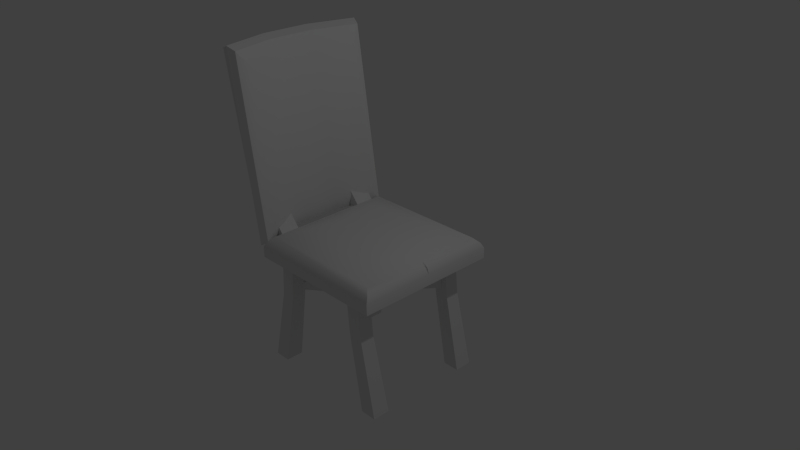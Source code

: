 # Source: DeskChair.blend  (saved by Blender 2.65.0; exported with 4.5.12 LTS)
import bpy
from mathutils import Matrix  # noqa: F401  (used for matrix-valued properties, if any)

bpy.ops.wm.read_factory_settings(use_empty=True)
scene = bpy.context.scene
scene.name = 'Scene'

# ---- collections
col_collection_1 = bpy.data.collections.new('Collection 1'); scene.collection.children.link(col_collection_1)

# ---- world
world_world = bpy.data.worlds.new('World'); scene.world = world_world
world_world.color = (0.05088, 0.05088, 0.05088)
world_world.use_sun_shadow = False
world_world.sun_shadow_jitter_overblur = 0.0
world_world.cycles.sampling_method = 'MANUAL'
world_world.cycles.sample_map_resolution = 256

# ---- cameras
cam_camera = bpy.data.cameras.new('Camera')
cam_camera.clip_end = 100.0
cam_camera.lens = 35.0
cam_camera.sensor_width = 32.0
cam_camera.sensor_height = 18.0
cam_camera.ortho_scale = 7.314
cam_camera.dof.focus_distance = 0.0
cam_camera.dof.aperture_fstop = 128.0

# ---- lights
light_lamp = bpy.data.lights.new('Lamp', 'POINT')
light_lamp.transmission_factor = 0.0
light_lamp.cutoff_distance = 30.0
light_lamp.energy = 100.0
light_lamp.shadow_buffer_clip_start = 1.001
light_lamp.shadow_soft_size = 0.1
light_lamp.shadow_maximum_resolution = 0.006
light_lamp.use_absolute_resolution = True
light_lamp.cycles.use_multiple_importance_sampling = False

# ---- meshes
me_plane = bpy.data.meshes.new('Plane')
me_plane.from_pydata([(1.0, 1.0, 0.0), (-1.0, 1.0, 0.0), (0.8902, 0.8902, 0.1431), (-0.8902, 0.8902, 0.1431), (0.4647, 0.4861, 0.2514), (-0.5064, 0.4861, 0.2514), (1.0, 1.0, -0.1475), (-1.0, 1.0, -0.1475), (0.8373, 0.8373, -0.1914), (-0.8373, 0.8373, -0.1914), (-1.052, 1.0, 0.002193), (-1.416, 1.0, 2.543), (-1.229, 0.3333, 0.002193), (-1.593, 0.3333, 2.543), (-0.9518, 0.9575, 0.05615), (-1.3, 0.9575, 2.489), (-1.122, 0.3192, 0.05615), (-1.471, 0.3192, 2.489), (-0.9393, 0.8224, 0.2278), (-1.239, 0.8224, 2.317), (-1.085, 0.2741, 0.2278), (-1.385, 0.2741, 2.317), (-1.109, 0.9516, 0.04736), (-1.562, 0.9516, 2.481), (-1.278, 0.3172, 0.04736), (-1.731, 0.3172, 2.481), (-1.229, 0.0, 0.002193), (-1.593, 0.0, 2.543), (-1.122, 0.0, 0.05615), (-1.471, 0.0, 2.489), (-1.085, 0.0, 0.2278), (-1.385, 0.0, 2.317), (-1.278, 0.0, 0.04736), (-1.731, 0.0, 2.481), (-0.8373, 0.0, -0.1914), (0.8373, 0.0, -0.1914), (-0.8902, 0.0, 0.1431), (0.8902, 0.0, 0.1431), (-1.0, 0.0, 0.0), (1.0, 0.0, 0.0), (-1.0, 0.0, -0.1475), (1.0, 0.0, -0.1475), (-0.5064, 0.0004848, 0.2514), (0.4647, 0.0004848, 0.2514), (-0.8213, 0.6457, -0.2433), (-0.8213, 0.8436, -0.2433), (-0.6233, 0.8436, -0.2433), (-0.6233, 0.6457, -0.2433), (-0.8213, 0.6457, 0.044), (-0.8213, 0.8436, 0.044), (-0.6233, 0.8436, 0.044), (-0.6233, 0.6457, 0.044), (-0.8567, 0.6457, -0.6981), (-0.8567, 0.8436, -0.6981), (-0.6587, 0.8436, -0.6981), (-0.6587, 0.6457, -0.6981), (-1.089, 0.6234, -1.75), (-1.089, 0.8659, -1.75), (-0.8608, 0.8659, -1.75), (-0.8608, 0.6234, -1.75), (0.6525, 0.6457, -0.2433), (0.6525, 0.8436, -0.2433), (0.4546, 0.8436, -0.2433), (0.4546, 0.6457, -0.2433), (0.6525, 0.6457, 0.044), (0.6525, 0.8436, 0.044), (0.4546, 0.8436, 0.044), (0.4546, 0.6457, 0.044), (0.688, 0.6457, -0.6981), (0.688, 0.8436, -0.6981), (0.49, 0.8436, -0.6981), (0.49, 0.6457, -0.6981), (0.9201, 0.6234, -1.75), (0.9201, 0.8659, -1.75), (0.692, 0.8659, -1.75), (0.692, 0.6234, -1.75), (-0.9676, 0.9563, 0.07819), (0.9676, 0.9563, 0.07819), (0.9676, -0.01125, 0.07819), (-0.9676, -0.01125, 0.07819), (-0.9167, 0.5091, -0.1177), (-0.9167, 0.7675, -0.1177), (-0.7357, 0.7675, -0.05681), (-0.7357, 0.5091, -0.05681), (-1.213, 0.5091, 0.4169), (-1.213, 0.7675, 0.4169), (-1.138, 0.7675, 0.4273), (-1.138, 0.5091, 0.4273), (0.03306, 0.0, -0.6199), (-0.04528, 0.217, -0.6199), (0.5153, 0.7299, -0.6199), (0.5936, 0.6421, -0.6199), (0.03306, 0.0, -0.5023), (-0.04528, 0.217, -0.5023), (0.5153, 0.7299, -0.5023), (0.5936, 0.6421, -0.5023), (-0.07811, 0.0, -0.6199), (-0.7971, 0.6515, -0.6199), (-0.7093, 0.7299, -0.6199), (-0.07811, 0.0, -0.5023), (-0.7971, 0.6515, -0.5023), (-0.7093, 0.7299, -0.5023)], [], [(38, 1, 7, 40), (77, 76, 3, 2), (78, 77, 2, 37), (42, 43, 4, 5), (2, 3, 5, 4), (37, 2, 4, 43), (7, 6, 8, 9), (1, 0, 6, 7), (34, 9, 8, 35), (40, 7, 9, 34), (11, 10, 22, 23), (10, 12, 24, 22), (14, 15, 19, 18), (28, 16, 20, 30), (16, 14, 18, 20), (12, 10, 14, 16), (26, 12, 16, 28), (10, 11, 15, 14), (11, 13, 17, 15), (21, 20, 18, 19), (31, 30, 20, 21), (15, 17, 21, 19), (25, 23, 22, 24), (33, 25, 24, 32), (27, 13, 25, 33), (13, 11, 23, 25), (12, 26, 32, 24), (13, 27, 29, 17), (17, 29, 31, 21), (6, 41, 35, 8), (76, 79, 36, 3), (0, 39, 41, 6), (3, 36, 42, 5), (48, 49, 45, 44), (49, 50, 46, 45), (50, 51, 47, 46), (51, 48, 44, 47), (45, 46, 54, 53), (51, 50, 49, 48), (54, 55, 59, 58), (47, 44, 52, 55), (46, 47, 55, 54), (44, 45, 53, 52), (56, 57, 58, 59), (55, 52, 56, 59), (52, 53, 57, 56), (53, 54, 58, 57), (64, 60, 61, 65), (65, 61, 62, 66), (66, 62, 63, 67), (67, 63, 60, 64), (61, 69, 70, 62), (67, 64, 65, 66), (70, 74, 75, 71), (63, 71, 68, 60), (62, 70, 71, 63), (60, 68, 69, 61), (72, 75, 74, 73), (71, 75, 72, 68), (68, 72, 73, 69), (69, 73, 74, 70), (0, 1, 76, 77), (39, 0, 77, 78), (1, 38, 79, 76), (84, 85, 81, 80), (85, 86, 82, 81), (86, 87, 83, 82), (87, 84, 80, 83), (80, 81, 82, 83), (87, 86, 85, 84), (92, 93, 89, 88), (93, 94, 90, 89), (94, 95, 91, 90), (95, 92, 88, 91), (88, 89, 90, 91), (95, 94, 93, 92), (99, 100, 97, 96), (100, 101, 98, 97), (93, 99, 96, 89), (101, 93, 89, 98), (96, 97, 98, 89), (89, 88, 96), (93, 92, 99), (93, 101, 100, 99)])
me_plane.polygons.foreach_set('use_smooth', [1, 1, 1, 1, 1, 1, 1, 1, 1, 1, 1, 1, 1, 1, 1, 1, 1, 1, 1, 1, 1, 1, 1, 1, 1, 1, 1, 1, 1, 1, 1, 1, 1, 1, 1, 1, 1, 1, 1, 1, 1, 1, 1, 1, 1, 1, 1, 1, 1, 1, 1, 1, 1, 1, 1, 1, 1, 1, 1, 1, 1, 1, 1, 1, 0, 0, 0, 0, 0, 0, 0, 0, 0, 0, 0, 0, 0, 0, 0, 0, 0, 0, 0, 0])
_uv = me_plane.uv_layers.new(name='UVMap')
_uv.uv.foreach_set('vector', [0.2158, 0.4001, 0.4135, 0.3935, 0.4144, 0.4227, 0.2168, 0.4293, 0.4345, 0.04419, 0.3998, 0.3696, 0.3721, 0.3459, 0.4031, 0.06325, 0.2453, 0.0002621, 0.4345, 0.04419, 0.4031, 0.06325, 0.2426, 0.02328, 0.2183, 0.277, 0.232, 0.1082, 0.3208, 0.1213, 0.3065, 0.2808, 0.4031, 0.06325, 0.3721, 0.3459, 0.3065, 0.2808, 0.3208, 0.1213, 0.2426, 0.02328, 0.4031, 0.06325, 0.3208, 0.1213, 0.232, 0.1082, 0.4144, 0.4227, 0.4316, 0.7757, 0.3917, 0.745, 0.3781, 0.4587, 0.435, 0.7993, 0.6924, 0.8001, 0.6938, 0.8338, 0.4364, 0.833, 0.218, 0.4617, 0.3781, 0.4587, 0.3917, 0.745, 0.232, 0.7625, 0.2168, 0.4293, 0.4144, 0.4227, 0.3781, 0.4587, 0.218, 0.4617, 0.779, 0.8047, 0.78, 0.5171, 0.8167, 0.5254, 0.8162, 0.7996, 0.2108, 0.03154, 0.07534, 0.01462, 0.07122, 0.0002621, 0.1965, 0.01361, 0.2053, 0.05495, 0.1981, 0.4641, 0.1631, 0.4248, 0.1688, 0.08817, 0.01014, 0.04004, 0.07353, 0.03874, 0.06316, 0.073, 0.01182, 0.07324, 0.07353, 0.03874, 0.2053, 0.05495, 0.1688, 0.08817, 0.06316, 0.073, 0.07534, 0.01462, 0.2108, 0.03154, 0.2053, 0.05495, 0.07353, 0.03874, 0.008708, 0.01664, 0.07534, 0.01462, 0.07353, 0.03874, 0.01014, 0.04004, 0.78, 0.5171, 0.779, 0.8047, 0.7425, 0.7947, 0.7425, 0.5263, 0.2025, 0.4901, 0.06587, 0.5024, 0.06544, 0.476, 0.1981, 0.4641, 0.05772, 0.4389, 0.06316, 0.073, 0.1688, 0.08817, 0.1631, 0.4248, 0.006859, 0.4369, 0.01182, 0.07324, 0.06316, 0.073, 0.05772, 0.4389, 0.1981, 0.4641, 0.06544, 0.476, 0.05772, 0.4389, 0.1631, 0.4248, 0.06017, 0.5304, 0.1879, 0.52, 0.2108, 0.9969, 0.08418, 0.997, 0.0002621, 0.5282, 0.06017, 0.5304, 0.08418, 0.997, 0.01961, 0.9997, 0.002197, 0.4983, 0.06587, 0.5024, 0.06017, 0.5304, 0.0002621, 0.5282, 0.06587, 0.5024, 0.2025, 0.4901, 0.1879, 0.52, 0.06017, 0.5304, 0.07534, 0.01462, 0.008708, 0.01664, 0.008046, 0.00343, 0.07122, 0.0002621, 0.06587, 0.5024, 0.002197, 0.4983, 0.00424, 0.4727, 0.06544, 0.476, 0.06544, 0.476, 0.00424, 0.4727, 0.006859, 0.4369, 0.05772, 0.4389, 0.4316, 0.7757, 0.2351, 0.795, 0.232, 0.7625, 0.3917, 0.745, 0.3998, 0.3696, 0.2113, 0.376, 0.2131, 0.3534, 0.3721, 0.3459, 0.4345, 0.8047, 0.238, 0.824, 0.2351, 0.795, 0.4316, 0.7757, 0.3721, 0.3459, 0.2131, 0.3534, 0.2183, 0.277, 0.3065, 0.2808, 0.7419, 0.7652, 0.7039, 0.7657, 0.7031, 0.7104, 0.7411, 0.7099, 0.7039, 0.7657, 0.6659, 0.7664, 0.6654, 0.712, 0.7031, 0.7104, 0.6659, 0.7664, 0.6275, 0.7664, 0.6284, 0.7116, 0.6654, 0.712, 0.6275, 0.7664, 0.5887, 0.7654, 0.5907, 0.7093, 0.6284, 0.7116, 0.7031, 0.7104, 0.6654, 0.712, 0.6657, 0.6276, 0.7024, 0.6229, 0.7838, 0.1885, 0.7838, 0.1511, 0.8213, 0.1511, 0.8213, 0.1885, 0.6657, 0.6276, 0.629, 0.6273, 0.6286, 0.5236, 0.6665, 0.5236, 0.6284, 0.7116, 0.5907, 0.7093, 0.5924, 0.6223, 0.629, 0.6273, 0.6654, 0.712, 0.6284, 0.7116, 0.629, 0.6273, 0.6657, 0.6276, 0.7411, 0.7099, 0.7031, 0.7104, 0.7024, 0.6229, 0.7401, 0.6227, 0.7838, 0.1131, 0.8213, 0.1131, 0.8213, 0.1506, 0.7838, 0.1506, 0.629, 0.6273, 0.5924, 0.6223, 0.5917, 0.5171, 0.6286, 0.5236, 0.7401, 0.6227, 0.7024, 0.6229, 0.7031, 0.5173, 0.7402, 0.5174, 0.7024, 0.6229, 0.6657, 0.6276, 0.6665, 0.5236, 0.7031, 0.5173, 0.5882, 0.7652, 0.5874, 0.7099, 0.5494, 0.7104, 0.5501, 0.7657, 0.5501, 0.7657, 0.5494, 0.7104, 0.5116, 0.712, 0.5122, 0.7664, 0.5122, 0.7664, 0.5116, 0.712, 0.4746, 0.7116, 0.4737, 0.7664, 0.4737, 0.7664, 0.4746, 0.7116, 0.437, 0.7093, 0.435, 0.7654, 0.5494, 0.7104, 0.5487, 0.6229, 0.512, 0.6276, 0.5116, 0.712, 0.7838, 0.03693, 0.7838, 0.07437, 0.8213, 0.07437, 0.8213, 0.03693, 0.512, 0.6276, 0.5128, 0.5236, 0.4749, 0.5236, 0.4753, 0.6273, 0.4746, 0.7116, 0.4753, 0.6273, 0.4386, 0.6223, 0.437, 0.7093, 0.5116, 0.712, 0.512, 0.6276, 0.4753, 0.6273, 0.4746, 0.7116, 0.5874, 0.7099, 0.5863, 0.6227, 0.5487, 0.6229, 0.5494, 0.7104, 0.7045, 0.767, 0.7045, 0.8044, 0.7419, 0.8044, 0.7419, 0.767, 0.4753, 0.6273, 0.4749, 0.5236, 0.4379, 0.5171, 0.4386, 0.6223, 0.5863, 0.6227, 0.5865, 0.5174, 0.5494, 0.5173, 0.5487, 0.6229, 0.5487, 0.6229, 0.5494, 0.5173, 0.5128, 0.5236, 0.512, 0.6276, 0.6924, 0.8001, 0.435, 0.7993, 0.4372, 0.767, 0.6805, 0.767, 0.238, 0.824, 0.4345, 0.8047, 0.4241, 0.8301, 0.2367, 0.8485, 0.4135, 0.3935, 0.2158, 0.4001, 0.2113, 0.376, 0.3998, 0.3696, 0.8203, 0.2673, 0.8456, 0.2293, 0.7838, 0.3118, 0.7965, 0.1891, 0.8456, 0.2293, 0.8404, 0.2248, 0.8785, 0.3118, 0.7838, 0.3118, 0.8404, 0.2248, 0.8136, 0.2657, 0.8714, 0.2048, 0.8785, 0.3118, 0.8136, 0.2657, 0.8203, 0.2673, 0.7965, 0.1891, 0.8714, 0.2048, 0.7838, 0.0002621, 0.8327, 0.0002621, 0.8327, 0.0364, 0.7838, 0.0364, 0.7838, 0.0749, 0.8327, 0.0749, 0.8327, 0.08916, 0.7838, 0.08916, 0.435, 0.04292, 0.489, 0.0002621, 0.5107, 0.0278, 0.4567, 0.07045, 0.486, 0.1089, 0.7643, 0.3008, 0.7833, 0.3118, 0.5107, 0.09397, 0.8061, 0.1119, 0.7838, 0.1119, 0.7838, 0.08968, 0.8061, 0.08968, 0.7591, 0.2898, 0.435, 0.04292, 0.4567, 0.07045, 0.7646, 0.2951, 0.4567, 0.07045, 0.5107, 0.09397, 0.7833, 0.3118, 0.7646, 0.2951, 0.7591, 0.2898, 0.7643, 0.3008, 0.486, 0.1089, 0.435, 0.04292, 0.8605, 0.3123, 0.4502, 0.5002, 0.435, 0.5166, 0.8756, 0.3204, 0.8089, 0.8275, 0.7866, 0.8275, 0.7866, 0.8052, 0.8089, 0.8052, 0.8454, 0.3405, 0.8605, 0.3123, 0.8756, 0.3204, 0.8605, 0.3486, 0.4633, 0.4985, 0.8258, 0.3388, 0.8466, 0.3123, 0.4602, 0.5081, 0.8756, 0.3204, 0.435, 0.5166, 0.4602, 0.5081, 0.8466, 0.3123, 0.7419, 0.8247, 0.6983, 0.8247, 0.7054, 0.8049, 0.7861, 0.825, 0.7425, 0.825, 0.7496, 0.8052, 0.8258, 0.3388, 0.4633, 0.4985, 0.4502, 0.5002, 0.8605, 0.3123])
me_plane.use_remesh_preserve_volume = False
me_plane.use_remesh_preserve_attributes = False
me_plane.use_mirror_vertex_groups = False
me_plane.update()

# ---- objects
ob_plane = bpy.data.objects.new('Plane', me_plane)
ob_lamp = bpy.data.objects.new('Lamp', light_lamp)
ob_camera = bpy.data.objects.new('Camera', cam_camera)

# ---- transforms, parenting, visibility, modifiers, constraints
ob_plane.location = (0.0, 0.0, 0.09966)
ob_plane.lineart.crease_threshold = 0.0
_m = ob_plane.modifiers.new('Mirror', 'MIRROR')
_m.use_axis = (False, True, False)
_m.use_clip = True
_m = ob_plane.modifiers.new('EdgeSplit', 'EDGE_SPLIT')
ob_lamp.location = (4.076, 1.005, 5.904)
ob_lamp.rotation_euler = (0.6503, 0.05522, 1.866)
ob_lamp.lock_rotations_4d = False
ob_lamp.empty_display_type = 'ARROWS'
ob_lamp.color = (0.0, 0.0, 0.0, 0.0)
ob_lamp.lineart.crease_threshold = 0.0
ob_camera.location = (7.481, -6.508, 5.344)
ob_camera.rotation_euler = (1.109, 0.01082, 0.8149)
ob_camera.lock_rotations_4d = False
ob_camera.empty_display_type = 'ARROWS'
ob_camera.color = (0.0, 0.0, 0.0, 0.0)
ob_camera.display_type = 'WIRE'
ob_camera.lineart.crease_threshold = 0.0

# ---- collection membership
col_collection_1.objects.link(ob_plane)
col_collection_1.objects.link(ob_lamp)
col_collection_1.objects.link(ob_camera)

# ---- scene / render settings (as saved in the file)
scene.camera = ob_camera
scene.frame_start = 1; scene.frame_end = 250; scene.frame_set(1)
scene.render.engine = 'BLENDER_EEVEE_NEXT'
scene.render.image_settings.color_mode = 'RGB'
scene.render.image_settings.compression = 90
scene.render.resolution_percentage = 50
scene.render.dither_intensity = 0.0
scene.render.bake_margin = 2
scene.render.bake_bias = 0.0
scene.cycles.use_denoising = False
scene.cycles.samples = 10
scene.cycles.sampling_pattern = 'TABULATED_SOBOL'
scene.cycles.light_sampling_threshold = 0.0
scene.cycles.use_adaptive_sampling = False
scene.cycles.use_light_tree = False
scene.cycles.blur_glossy = 0.0
scene.cycles.volume_bounces = 1
scene.cycles.pixel_filter_type = 'GAUSSIAN'
scene.cycles.sample_clamp_indirect = 0.0
scene.view_settings.view_transform = 'Standard'
bpy.context.view_layer.update()
